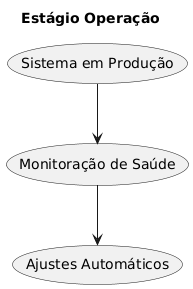

The diagram above was rendered by PlantUML. Its source (embedded in the PNG):
@startuml
title Estágio Operação
(Sistema em Produção) --> (Monitoração de Saúde)
(Monitoração de Saúde) --> (Ajustes Automáticos)
@enduml